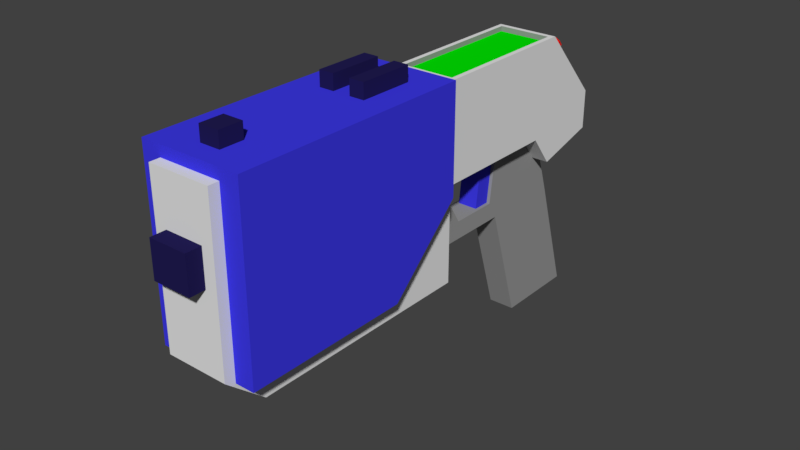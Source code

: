 # Source: gun.blend  (saved by Blender 2.77.0; exported with 4.5.12 LTS)
import bpy
from mathutils import Matrix  # noqa: F401  (used for matrix-valued properties, if any)

bpy.ops.wm.read_factory_settings(use_empty=True)
scene = bpy.context.scene
scene.name = 'Scene'

# ---- collections
col_collection_1 = bpy.data.collections.new('Collection 1'); scene.collection.children.link(col_collection_1)

# ---- materials (node trees are filled in below, after node groups)
mat_metal_001 = bpy.data.materials.new('Metal.001')
mat_metal_001.alpha_threshold = 0.0
mat_metal_001.use_transparent_shadow = False
mat_metal_001.diffuse_color = (0.04724, 0.04142, 0.8, 1.0)
mat_metal_001.roughness = 0.5
mat_metal_001.line_color = (0.0, 0.0, 0.0, 1.0)
mat_material = bpy.data.materials.new('Material')
mat_material.alpha_threshold = 0.0
mat_material.use_transparent_shadow = False
mat_material.roughness = 0.5
mat_material_002 = bpy.data.materials.new('Material.002')
mat_material_002.alpha_threshold = 0.0
mat_material_002.use_transparent_shadow = False
mat_material_002.diffuse_color = (0.3108, 0.3108, 0.3108, 1.0)
mat_material_002.roughness = 0.5
mat_material_001 = bpy.data.materials.new('Material.001')
mat_material_001.alpha_threshold = 0.0
mat_material_001.use_transparent_shadow = False
mat_material_001.diffuse_color = (0.01572, 0.01196, 0.08353, 1.0)
mat_material_001.roughness = 0.5
mat_material_004 = bpy.data.materials.new('Material.004')
mat_material_004.alpha_threshold = 0.0
mat_material_004.use_transparent_shadow = False
mat_material_004.diffuse_color = (0.8, 0.002806, 0.0, 1.0)
mat_material_004.roughness = 0.5
mat_material_003 = bpy.data.materials.new('Material.003')
mat_material_003.alpha_threshold = 0.0
mat_material_003.use_transparent_shadow = False
mat_material_003.diffuse_color = (0.0, 0.8, 0.0005016, 1.0)
mat_material_003.roughness = 0.5

# ---- material node trees

# ---- world
world_world = bpy.data.worlds.new('World'); scene.world = world_world
world_world.color = (0.05088, 0.05088, 0.05088)
world_world.use_sun_shadow = False
world_world.sun_shadow_jitter_overblur = 0.0
world_world.cycles.sampling_method = 'MANUAL'

# ---- meshes
me_cube_006 = bpy.data.meshes.new('Cube.006')
me_cube_006.from_pydata([(0.1778, -0.299, 0.2036), (0.1778, -0.299, 0.7863), (0.1778, 0.3278, 0.2036), (0.1778, 0.3278, 0.7863), (-1.243e-16, -0.299, 0.2036), (-1.243e-16, -0.299, 0.7863), (-1.243e-16, 0.3278, 0.2036), (-1.243e-16, 0.3278, 0.7863), (-1.243e-16, -0.04775, -0.06091), (0.1778, -0.04775, -0.06091), (0.1778, 0.3278, -0.06091), (-1.243e-16, 0.3278, -0.06091), (-1.243e-16, 0.2831, 0.7155), (-1.243e-16, 0.3806, 0.7155), (-1.243e-16, 0.2831, 0.6328), (-1.243e-16, 0.3806, 0.6328), (0.03583, 0.2831, 0.7155), (0.03583, 0.3806, 0.7155), (0.03583, 0.2831, 0.6328), (0.03583, 0.3806, 0.6328), (0.03053, 0.2831, 0.2316), (0.03053, 0.3806, 0.2316), (0.03053, 0.2831, 0.04026), (0.03053, 0.3806, 0.04026), (0.08269, 0.2831, 0.2316), (0.08269, 0.3806, 0.2316), (0.08269, 0.2831, 0.04026), (0.08269, 0.3806, 0.04026)], [], [(4, 0, 1, 5), (6, 7, 3, 2), (6, 2, 10, 11), (0, 2, 3, 1), (1, 3, 7, 5), (8, 11, 10, 9), (2, 0, 9, 10), (0, 4, 8, 9), (15, 19, 18, 14), (19, 17, 16, 18), (17, 13, 12, 16), (12, 14, 18, 16), (17, 19, 15, 13), (23, 27, 26, 22), (27, 25, 24, 26), (25, 21, 20, 24), (20, 22, 26, 24), (25, 27, 23, 21), (20, 21, 23, 22)])
me_cube_006.polygons.foreach_set('material_index', [0, 0, 0, 0, 0, 0, 0, 0, 3, 3, 3, 3, 3, 3, 3, 3, 3, 3, 3])
me_cube_006.materials.append(mat_metal_001)
me_cube_006.materials.append(mat_material)
me_cube_006.materials.append(mat_material_002)
me_cube_006.materials.append(mat_material_001)
me_cube_006.use_remesh_preserve_volume = False
me_cube_006.use_remesh_preserve_attributes = False
me_cube_006.use_mirror_vertex_groups = False
me_cube_006.update()
me_cube_003 = bpy.data.meshes.new('Cube.003')
me_cube_003.from_pydata([(0.0, -0.06423, 0.008995), (0.0, 0.06205, 0.008995), (0.0, -0.06423, -0.05475), (0.0, 0.06205, -0.05475), (0.06746, -0.06423, 0.008995), (0.06746, 0.06205, 0.008995), (0.06746, -0.06423, -0.05475), (0.06746, 0.06205, -0.05475)], [], [(3, 7, 6, 2), (7, 5, 4, 6), (5, 1, 0, 4), (0, 2, 6, 4), (5, 7, 3, 1)])
me_cube_003.materials.append(mat_material_001)
me_cube_003.use_remesh_preserve_volume = False
me_cube_003.use_remesh_preserve_attributes = False
me_cube_003.use_mirror_vertex_groups = False
me_cube_003.update()
me_cube_005 = bpy.data.meshes.new('Cube.005')
me_cube_005.from_pydata([(-1.49e-08, -0.03557, -0.01838), (-0.04206, -0.00511, 0.007176), (-1.49e-08, -0.005482, 0.006864), (-0.04183, 0.0106, 0.02036), (-1.49e-08, 0.01023, 0.02005), (-0.03377, 0.02428, 0.03183), (-0.01021, 0.02407, 0.03166), (-7.451e-09, -0.02428, -0.03183), (-0.04206, 0.00618, -0.006278), (-1.49e-08, 0.005807, -0.00659), (-1.49e-08, 0.02152, 0.006594), (-0.04183, 0.02189, 0.006906), (-0.01021, 0.03536, 0.01821), (-0.03377, 0.03557, 0.01838), (0.04206, -0.00511, 0.007176), (0.04183, 0.0106, 0.02036), (0.03377, 0.02428, 0.03183), (0.01021, 0.02407, 0.03166), (0.04206, 0.00618, -0.006278), (0.04183, 0.02189, 0.006906), (0.01021, 0.03536, 0.01821), (0.03377, 0.03557, 0.01838)], [], [(1, 0, 2), (2, 4, 3, 1), (4, 6, 5, 3), (8, 9, 7), (9, 8, 11, 10), (10, 11, 13, 12), (3, 5, 13, 11), (5, 6, 12, 13), (0, 1, 8, 7), (6, 4, 10, 12), (1, 3, 11, 8), (14, 2, 0), (2, 14, 15, 4), (4, 15, 16, 17), (18, 7, 9), (9, 10, 19, 18), (10, 20, 21, 19), (15, 19, 21, 16), (16, 21, 20, 17), (0, 7, 18, 14), (17, 20, 10, 4), (14, 18, 19, 15)])
me_cube_005.materials.append(mat_material_004)
me_cube_005.use_remesh_preserve_volume = False
me_cube_005.use_remesh_preserve_attributes = False
me_cube_005.use_mirror_vertex_groups = False
me_cube_005.update()
me_cube_001 = bpy.data.meshes.new('Cube.001')
me_cube_001.from_pydata([(0.09479, 0.04958, 0.0009115), (0.09479, 0.001211, 0.0009115), (0.09479, 0.04958, 0.5218), (0.09479, 0.001211, 0.5218), (0.0, 0.04958, 0.0009115), (0.0, 0.001211, 0.0009115), (0.0, 0.04958, 0.5218), (0.0, 0.001211, 0.5218)], [], [(0, 2, 3, 1), (4, 0, 1, 5), (2, 0, 4, 6), (7, 5, 1, 3), (2, 6, 7, 3)])
me_cube_001.materials.append(mat_material_003)
me_cube_001.use_remesh_preserve_volume = False
me_cube_001.use_remesh_preserve_attributes = False
me_cube_001.use_mirror_vertex_groups = False
me_cube_001.update()
me_cube = bpy.data.meshes.new('Cube')
me_cube.from_pydata([(-1.054e-16, -0.4015, 0.6835), (-1.054e-16, 0.2904, 0.6835), (-1.243e-16, -0.1631, -0.6934), (-1.243e-16, 0.2904, -0.6934), (0.1096, -0.4015, 0.6835), (0.1096, 0.2904, 0.6835), (0.1096, -0.1631, -0.6934), (0.1096, 0.2904, -0.6934), (-1.321e-16, -0.2813, 0.8235), (-1.054e-16, 0.2904, 0.8235), (0.1096, 0.2904, 0.8235), (0.1096, -0.2813, 0.8235), (-1.243e-16, 0.03717, -0.921), (-1.243e-16, -0.1037, -0.921), (0.1096, 0.03717, -0.921), (0.1096, -0.1037, -0.921), (-1.243e-16, 0.2904, -0.1357), (-1.243e-16, -0.4015, -0.1357), (0.1096, 0.2904, -0.1357), (0.1096, -0.4015, -0.1357), (-1.054e-16, -0.05555, 0.6835), (0.1096, -0.05555, -0.6118), (0.1096, -0.05555, 0.6835), (-1.188e-16, 0.004545, 0.8235), (0.1096, 0.004545, 0.8235), (-1.243e-16, -0.05555, -0.921), (0.1096, -0.05555, -0.921), (0.1096, -0.05555, -0.1357), (-1.243e-16, -0.05555, -0.1357), (-1.243e-16, -0.05555, -0.6118), (0.0479, 0.02495, -0.674), (0.0479, 0.02495, 0.153), (-1.243e-16, 0.02495, 0.153), (-1.243e-16, 0.02495, -0.674), (0.0479, -0.3154, -0.1335), (-1.243e-16, -0.3154, -0.1335), (0.0479, -0.3154, -0.7879), (-1.243e-16, -0.3154, -0.7879), (0.0479, 0.02495, -0.5398), (-1.243e-16, 0.02495, -0.5398), (0.0479, -0.3154, -0.4782), (-1.243e-16, -0.3154, -0.4782), (0.0479, -0.7465, -0.6137), (0.0479, -0.7465, -0.9233), (-1.243e-16, -0.7465, -0.9233), (-1.243e-16, -0.7465, -0.6137), (0.0479, -0.04023, -0.1389), (0.0479, -0.2503, -0.2669), (0.0479, -0.04023, -0.469), (0.0479, -0.2503, -0.4415), (-1.243e-16, -0.04023, -0.1389), (-1.243e-16, -0.2503, -0.2669), (-1.243e-16, -0.04023, -0.469), (-1.243e-16, -0.2503, -0.4415), (0.03583, -0.0577, -0.4871), (0.03583, -0.2858, -0.4587), (0.03583, -0.03763, -0.4057), (0.03583, -0.2657, -0.3773), (-1.243e-16, -0.0577, -0.4871), (-1.243e-16, -0.2858, -0.4587), (-1.243e-16, -0.03763, -0.4057), (-1.243e-16, -0.2657, -0.3773), (0.0, 0.2904, -0.1537), (0.0, 0.2904, -0.6755), (0.09294, 0.2904, -0.6755), (0.09294, 0.2904, -0.1537), (0.0, 0.248, -0.1537), (0.0, 0.248, -0.6755), (0.09294, 0.248, -0.6755), (0.09294, 0.248, -0.1537)], [], [(21, 6, 15, 26), (27, 22, 4, 19), (22, 5, 10, 24), (7, 3, 63, 64), (24, 23, 8, 11), (20, 0, 8, 23), (0, 4, 11, 8), (5, 1, 9, 10), (25, 26, 15, 13), (6, 2, 13, 15), (3, 7, 14, 12), (5, 18, 16, 1), (0, 17, 19, 4), (7, 18, 27, 21), (12, 14, 26, 25), (1, 20, 23, 9), (10, 9, 23, 24), (4, 22, 24, 11), (18, 5, 22, 27), (7, 21, 26, 14), (28, 27, 19, 17), (21, 27, 28, 29), (38, 39, 32, 31), (40, 34, 35, 41), (33, 30, 36, 37), (40, 38, 48, 49), (31, 32, 35, 34), (30, 38, 40, 36), (36, 40, 42, 43), (30, 33, 39, 38), (43, 42, 45, 44), (37, 36, 43, 44), (40, 41, 45, 42), (49, 48, 52, 53), (34, 40, 49, 47), (38, 31, 46, 48), (31, 34, 47, 46), (48, 46, 50, 52), (47, 49, 53, 51), (46, 47, 51, 50), (54, 56, 57, 55), (58, 54, 55, 59), (56, 54, 58, 60), (61, 59, 55, 57), (56, 60, 61, 57), (21, 29, 2, 6), (65, 64, 68, 69), (16, 18, 65, 62), (18, 7, 64, 65), (69, 68, 67, 66), (62, 65, 69, 66), (64, 63, 67, 68)])
me_cube.polygons.foreach_set('material_index', [1, 1, 1, 1, 1, 0, 1, 1, 1, 1, 1, 1, 1, 1, 1, 0, 1, 1, 1, 1, 1, 1, 2, 2, 2, 2, 2, 2, 2, 2, 2, 2, 2, 2, 2, 2, 2, 2, 2, 2, 0, 0, 0, 0, 0, 1, 2, 1, 1, 2, 2, 2])
me_cube.materials.append(mat_metal_001)
me_cube.materials.append(mat_material)
me_cube.materials.append(mat_material_002)
me_cube.materials.append(mat_material_001)
me_cube.use_remesh_preserve_volume = False
me_cube.use_remesh_preserve_attributes = False
me_cube.use_mirror_vertex_groups = False
me_cube.update()

# ---- objects
ob_slide = bpy.data.objects.new('Slide', me_cube_006)
ob_muzzle = bpy.data.objects.new('Muzzle', me_cube_003)
ob_heart = bpy.data.objects.new('Heart', me_cube_005)
ob_charge = bpy.data.objects.new('Charge', me_cube_001)
ob_body = bpy.data.objects.new('Body', me_cube)

# ---- transforms, parenting, visibility, modifiers, constraints
ob_slide.location = (0.0, 0.0, 0.0)
ob_slide.rotation_euler = (1.571, 2.22e-16, 2.22e-16)
ob_slide.lock_rotations_4d = False
ob_slide.empty_display_type = 'ARROWS'
ob_slide.lineart.crease_threshold = 0.0
_m = ob_slide.modifiers.new('Mirror', 'MIRROR')
_m.use_clip = True
ob_muzzle.location = (0.0, -0.8689, 0.05282)
ob_muzzle.rotation_euler = (1.571, 2.22e-16, 2.22e-16)
ob_muzzle.lock_rotations_4d = False
ob_muzzle.empty_display_type = 'ARROWS'
ob_muzzle.lineart.crease_threshold = 0.0
_m = ob_muzzle.modifiers.new('Mirror', 'MIRROR')
_m.use_clip = True
ob_heart.location = (0.0579, 0.7482, 0.2395)
ob_heart.rotation_euler = (1.571, 2.22e-16, 2.22e-16)
ob_heart.lineart.crease_threshold = 0.0
_m = ob_heart.modifiers.new('Mirror', 'MIRROR')
_m.use_axis = (False, False, False)
_m.use_clip = True
ob_charge.location = (5.571e-17, 0.6745, 0.2235)
ob_charge.rotation_euler = (1.571, 2.22e-16, 2.22e-16)
ob_charge.lock_rotations_4d = False
ob_charge.empty_display_type = 'ARROWS'
ob_charge.lineart.crease_threshold = 0.0
_m = ob_charge.modifiers.new('Mirror', 'MIRROR')
_m.use_clip = True
ob_body.location = (0.0, 0.0, 0.0)
ob_body.rotation_euler = (1.571, 2.22e-16, 2.22e-16)
ob_body.lock_rotations_4d = False
ob_body.empty_display_type = 'ARROWS'
ob_body.lineart.crease_threshold = 0.0
_m = ob_body.modifiers.new('Mirror', 'MIRROR')
_m.use_clip = True

# ---- collection membership
col_collection_1.objects.link(ob_slide)
col_collection_1.objects.link(ob_muzzle)
col_collection_1.objects.link(ob_heart)
col_collection_1.objects.link(ob_charge)
col_collection_1.objects.link(ob_body)

# ---- scene / render settings (as saved in the file)
scene.frame_start = 1; scene.frame_end = 250; scene.frame_set(1)
scene.render.engine = 'BLENDER_EEVEE_NEXT'
scene.render.resolution_percentage = 50
scene.render.dither_intensity = 0.0
scene.cycles.use_denoising = False
scene.cycles.samples = 128
scene.cycles.sampling_pattern = 'TABULATED_SOBOL'
scene.cycles.light_sampling_threshold = 0.0
scene.cycles.use_adaptive_sampling = False
scene.cycles.use_light_tree = False
scene.cycles.blur_glossy = 0.0
scene.cycles.sample_clamp_indirect = 0.0
scene.view_settings.view_transform = 'Standard'
bpy.context.view_layer.update()

# ---- added for rendering (the .blend has no active camera and no usable light): camera, sun
cam_auto = bpy.data.cameras.new('AutoCamera')
cam_auto.lens = 50.0
cam_auto.sensor_width = 36.0
cam_auto.clip_end = 1000.0
ob_auto_camera = bpy.data.objects.new('AutoCamera', cam_auto)
scene.collection.objects.link(ob_auto_camera)
ob_auto_camera.location = (1.99321, -2.36913, 1.41163)
ob_auto_camera.rotation_euler = (1.09748, -7.21219e-08, 0.694738)
scene.camera = ob_auto_camera
light_auto_sun = bpy.data.lights.new('AutoSun', 'SUN')
light_auto_sun.energy = 3.0
light_auto_sun.angle = 0.0523599
ob_auto_sun = bpy.data.objects.new('AutoSun', light_auto_sun)
scene.collection.objects.link(ob_auto_sun)
ob_auto_sun.rotation_euler = (0.872665, 0.174533, 0.523599)
bpy.context.view_layer.update()
